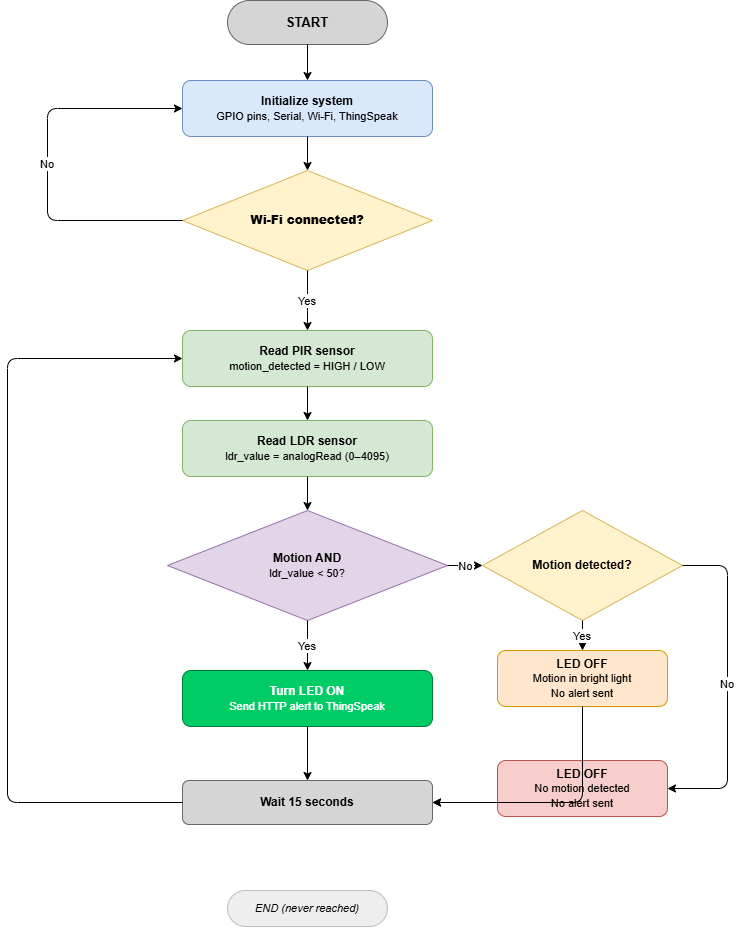

The diagram above was exported from draw.io. Its source (the exported page's mxGraphModel, read from the mxfile embedded in the PNG):
<mxGraphModel dx="1717" dy="957" grid="1" gridSize="10" guides="1" tooltips="1" connect="1" arrows="1" fold="1" page="1" pageScale="1" pageWidth="850" pageHeight="1100" math="0" shadow="0">
  <root>
    <mxCell id="0" />
    <mxCell id="1" parent="0" />
    <mxCell id="2" parent="1" style="rounded=1;whiteSpace=wrap;html=1;fillColor=#d5d5d5;strokeColor=#666666;fontStyle=1;fontSize=13;arcSize=50;" value="START" vertex="1">
      <mxGeometry height="44" width="160" x="300" y="40" as="geometry" />
    </mxCell>
    <mxCell id="3" parent="1" style="rounded=1;whiteSpace=wrap;html=1;fillColor=#dae8fc;strokeColor=#6c8ebf;fontSize=12;" value="&lt;b&gt;Initialize system&lt;/b&gt;&lt;br&gt;&lt;font style=&quot;font-size:11px;&quot;&gt;GPIO pins, Serial, Wi-Fi, ThingSpeak&lt;/font&gt;" vertex="1">
      <mxGeometry height="56" width="250" x="255" y="120" as="geometry" />
    </mxCell>
    <mxCell id="4" parent="1" style="rhombus;whiteSpace=wrap;html=1;fillColor=#fff2cc;strokeColor=#d6b656;fontSize=12;fontStyle=1;" value="&lt;b&gt;Wi-Fi connected?&lt;/b&gt;" vertex="1">
      <mxGeometry height="100" width="250" x="255" y="210" as="geometry" />
    </mxCell>
    <mxCell id="6" parent="1" style="rounded=1;whiteSpace=wrap;html=1;fillColor=#d5e8d4;strokeColor=#82b366;fontSize=12;" value="&lt;b&gt;Read PIR sensor&lt;/b&gt;&lt;br&gt;&lt;font style=&quot;font-size:11px;&quot;&gt;motion_detected = HIGH / LOW&lt;/font&gt;" vertex="1">
      <mxGeometry height="56" width="250" x="255" y="370" as="geometry" />
    </mxCell>
    <mxCell id="7" parent="1" style="rounded=1;whiteSpace=wrap;html=1;fillColor=#d5e8d4;strokeColor=#82b366;fontSize=12;" value="&lt;b&gt;Read LDR sensor&lt;/b&gt;&lt;br&gt;&lt;font style=&quot;font-size:11px;&quot;&gt;ldr_value = analogRead (0–4095)&lt;/font&gt;" vertex="1">
      <mxGeometry height="56" width="250" x="255" y="460" as="geometry" />
    </mxCell>
    <mxCell id="8" parent="1" style="rhombus;whiteSpace=wrap;html=1;fillColor=#e1d5e7;strokeColor=#9673a6;fontSize=12;" value="&lt;b&gt;Motion AND&lt;/b&gt;&lt;br&gt;&lt;font style=&quot;font-size:11px;&quot;&gt;ldr_value &lt; 50?&lt;/font&gt;" vertex="1">
      <mxGeometry height="110" width="280" x="240" y="550" as="geometry" />
    </mxCell>
    <mxCell id="9" parent="1" style="rounded=1;whiteSpace=wrap;html=1;fillColor=#00CC66;fontColor=#ffffff;strokeColor=#007A33;fontSize=12;" value="&lt;b&gt;Turn LED ON&lt;/b&gt;&lt;br&gt;&lt;font style=&quot;font-size:11px;&quot;&gt;Send HTTP alert to ThingSpeak&lt;/font&gt;" vertex="1">
      <mxGeometry height="56" width="250" x="255" y="710" as="geometry" />
    </mxCell>
    <mxCell id="13" parent="1" style="rhombus;whiteSpace=wrap;html=1;fillColor=#fff2cc;strokeColor=#d6b656;fontSize=12;" value="&lt;b&gt;Motion detected?&lt;/b&gt;" vertex="1">
      <mxGeometry height="110" width="200" x="555" y="550" as="geometry" />
    </mxCell>
    <mxCell id="14" parent="1" style="rounded=1;whiteSpace=wrap;html=1;fillColor=#ffe6cc;strokeColor=#d79b00;fontSize=12;" value="&lt;b&gt;LED OFF&lt;/b&gt;&lt;br&gt;&lt;font style=&quot;font-size:11px;&quot;&gt;Motion in bright light&lt;br&gt;No alert sent&lt;/font&gt;" vertex="1">
      <mxGeometry height="56" width="170" x="570" y="690" as="geometry" />
    </mxCell>
    <mxCell id="15" parent="1" style="rounded=1;whiteSpace=wrap;html=1;fillColor=#f8cecc;strokeColor=#b85450;fontSize=12;" value="&lt;b&gt;LED OFF&lt;/b&gt;&lt;br&gt;&lt;font style=&quot;font-size:11px;&quot;&gt;No motion detected&lt;br&gt;No alert sent&lt;/font&gt;" vertex="1">
      <mxGeometry height="56" width="170" x="570" y="800" as="geometry" />
    </mxCell>
    <mxCell id="11" parent="1" style="rounded=1;whiteSpace=wrap;html=1;fillColor=#d5d5d5;strokeColor=#666666;fontSize=12;" value="&lt;b&gt;Wait 15 seconds&lt;/b&gt;" vertex="1">
      <mxGeometry height="44" width="250" x="255" y="820" as="geometry" />
    </mxCell>
    <mxCell id="12" parent="1" style="rounded=1;whiteSpace=wrap;html=1;fillColor=#d5d5d5;strokeColor=#666666;fontSize=11;fontStyle=2;opacity=40;arcSize=50;" value="END (never reached)" vertex="1">
      <mxGeometry height="36" width="160" x="300" y="930" as="geometry" />
    </mxCell>
    <mxCell id="e1" edge="1" parent="1" source="2" style="edgeStyle=orthogonalEdgeStyle;" target="3">
      <mxGeometry relative="1" as="geometry" />
    </mxCell>
    <mxCell id="e2" edge="1" parent="1" source="3" style="edgeStyle=orthogonalEdgeStyle;" target="4">
      <mxGeometry relative="1" as="geometry" />
    </mxCell>
    <mxCell id="e3" edge="1" parent="1" source="4" style="edgeStyle=orthogonalEdgeStyle;exitX=0;exitY=0.5;exitDx=0;exitDy=0;entryX=0;entryY=0.5;entryDx=0;entryDy=0;" target="3" value="No">
      <mxGeometry relative="1" as="geometry">
        <Array as="points">
          <mxPoint x="120" y="260" />
          <mxPoint x="120" y="148" />
        </Array>
      </mxGeometry>
    </mxCell>
    <mxCell id="e4" edge="1" parent="1" source="4" style="edgeStyle=orthogonalEdgeStyle;" target="6" value="Yes">
      <mxGeometry relative="1" as="geometry">
        <Array as="points">
          <mxPoint x="380" y="340" />
        </Array>
      </mxGeometry>
    </mxCell>
    <mxCell id="e5" edge="1" parent="1" source="6" style="edgeStyle=orthogonalEdgeStyle;" target="7">
      <mxGeometry relative="1" as="geometry" />
    </mxCell>
    <mxCell id="e6" edge="1" parent="1" source="7" style="edgeStyle=orthogonalEdgeStyle;" target="8">
      <mxGeometry relative="1" as="geometry" />
    </mxCell>
    <mxCell id="e7" edge="1" parent="1" source="8" style="edgeStyle=orthogonalEdgeStyle;exitX=0.5;exitY=1;" target="9" value="Yes">
      <mxGeometry relative="1" as="geometry" />
    </mxCell>
    <mxCell id="e8" edge="1" parent="1" source="8" style="edgeStyle=orthogonalEdgeStyle;exitX=1;exitY=0.5;" target="13" value="No">
      <mxGeometry relative="1" as="geometry" />
    </mxCell>
    <mxCell id="e9" edge="1" parent="1" source="13" style="edgeStyle=orthogonalEdgeStyle;exitX=0.5;exitY=1;" target="14" value="Yes">
      <mxGeometry relative="1" as="geometry" />
    </mxCell>
    <mxCell id="e10" edge="1" parent="1" source="13" style="edgeStyle=orthogonalEdgeStyle;exitX=1;exitY=0.5;" target="15" value="No">
      <mxGeometry relative="1" as="geometry">
        <Array as="points">
          <mxPoint x="800" y="605" />
          <mxPoint x="800" y="828" />
        </Array>
      </mxGeometry>
    </mxCell>
    <mxCell id="e11" edge="1" parent="1" source="9" style="edgeStyle=orthogonalEdgeStyle;" target="11">
      <mxGeometry relative="1" as="geometry" />
    </mxCell>
    <mxCell id="e12" edge="1" parent="1" source="14" style="edgeStyle=orthogonalEdgeStyle;entryX=1;entryY=0.5;" target="11">
      <mxGeometry relative="1" as="geometry">
        <Array as="points">
          <mxPoint x="655" y="718" />
          <mxPoint x="655" y="842" />
        </Array>
      </mxGeometry>
    </mxCell>
    <mxCell id="e13" edge="1" parent="1" source="15" style="edgeStyle=orthogonalEdgeStyle;entryX=1;entryY=0.5;" target="11">
      <mxGeometry relative="1" as="geometry">
        <Array as="points">
          <mxPoint x="655" y="828" />
        </Array>
      </mxGeometry>
    </mxCell>
    <mxCell id="e14" edge="1" parent="1" source="11" style="edgeStyle=orthogonalEdgeStyle;exitX=0;exitY=0.5;entryX=0;entryY=0.5;" target="6">
      <mxGeometry relative="1" as="geometry">
        <Array as="points">
          <mxPoint x="80" y="842" />
          <mxPoint x="80" y="398" />
        </Array>
      </mxGeometry>
    </mxCell>
  </root>
</mxGraphModel>